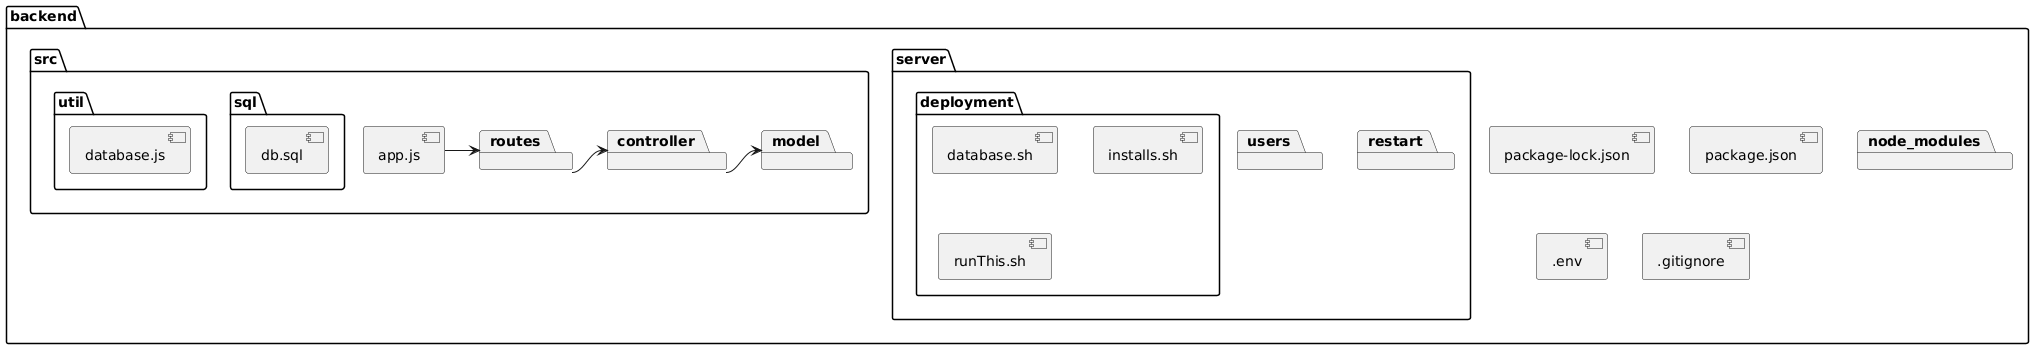

The diagram above was rendered by PlantUML. Its source (embedded in the PNG):
@startuml
package "backend"{
  package "src"{
    package "routes"{

    }
    
    package "controller"{
      
    }
    
    package "model"{
    
    }
    
    package "util"{
      [database.js]
    }
    
    package "sql"{
      [db.sql]
    }
    
    [app.js]
  }
  [package-lock.json]
  [package.json]
  [.env]
  [.gitignore]
  package "node_modules"{
  
  }
  
  package "server"{
    package "users"{
      
    }
    
    package "restart"{
      
    }
    
    package "deployment"{
      [database.sh]
      [installs.sh]
      [runThis.sh]
    }
  }
  
}

[app.js] -> routes
routes -> controller
controller -> model
@enduml